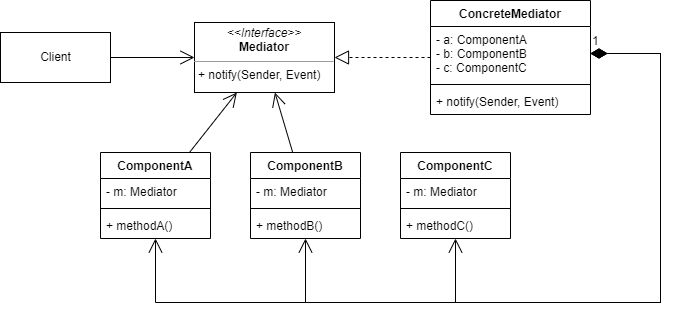

The diagram above was exported from draw.io. Its source (the exported page's mxGraphModel, read from the mxfile embedded in the PNG):
<mxGraphModel dx="1422" dy="794" grid="1" gridSize="10" guides="1" tooltips="1" connect="1" arrows="1" fold="1" page="1" pageScale="1" pageWidth="827" pageHeight="1169" math="0" shadow="0">
  <root>
    <mxCell id="0" />
    <mxCell id="1" parent="0" />
    <mxCell id="LE-hqyDrxilnAMdOD3gR-1" value="Client" style="html=1;" vertex="1" parent="1">
      <mxGeometry x="50" y="202" width="110" height="50" as="geometry" />
    </mxCell>
    <mxCell id="LE-hqyDrxilnAMdOD3gR-2" value="&lt;p style=&quot;margin: 0px ; margin-top: 4px ; text-align: center&quot;&gt;&lt;i&gt;&amp;lt;&amp;lt;Interface&amp;gt;&amp;gt;&lt;/i&gt;&lt;br&gt;&lt;b&gt;Mediator&lt;/b&gt;&lt;/p&gt;&lt;hr size=&quot;1&quot;&gt;&lt;p style=&quot;margin: 0px ; margin-left: 4px&quot;&gt;+ notify(Sender, Event)&lt;/p&gt;" style="verticalAlign=top;align=left;overflow=fill;fontSize=12;fontFamily=Helvetica;html=1;" vertex="1" parent="1">
      <mxGeometry x="244" y="192" width="140" height="70" as="geometry" />
    </mxCell>
    <mxCell id="LE-hqyDrxilnAMdOD3gR-3" value="ConcreteMediator" style="swimlane;fontStyle=1;align=center;verticalAlign=top;childLayout=stackLayout;horizontal=1;startSize=26;horizontalStack=0;resizeParent=1;resizeParentMax=0;resizeLast=0;collapsible=1;marginBottom=0;" vertex="1" parent="1">
      <mxGeometry x="480" y="170" width="160" height="114" as="geometry" />
    </mxCell>
    <mxCell id="LE-hqyDrxilnAMdOD3gR-4" value="- a: ComponentA&#10;- b: ComponentB&#10;- c: ComponentC" style="text;strokeColor=none;fillColor=none;align=left;verticalAlign=top;spacingLeft=4;spacingRight=4;overflow=hidden;rotatable=0;points=[[0,0.5],[1,0.5]];portConstraint=eastwest;" vertex="1" parent="LE-hqyDrxilnAMdOD3gR-3">
      <mxGeometry y="26" width="160" height="54" as="geometry" />
    </mxCell>
    <mxCell id="LE-hqyDrxilnAMdOD3gR-5" value="" style="line;strokeWidth=1;fillColor=none;align=left;verticalAlign=middle;spacingTop=-1;spacingLeft=3;spacingRight=3;rotatable=0;labelPosition=right;points=[];portConstraint=eastwest;" vertex="1" parent="LE-hqyDrxilnAMdOD3gR-3">
      <mxGeometry y="80" width="160" height="8" as="geometry" />
    </mxCell>
    <mxCell id="LE-hqyDrxilnAMdOD3gR-6" value="+ notify(Sender, Event)" style="text;strokeColor=none;fillColor=none;align=left;verticalAlign=top;spacingLeft=4;spacingRight=4;overflow=hidden;rotatable=0;points=[[0,0.5],[1,0.5]];portConstraint=eastwest;" vertex="1" parent="LE-hqyDrxilnAMdOD3gR-3">
      <mxGeometry y="88" width="160" height="26" as="geometry" />
    </mxCell>
    <mxCell id="LE-hqyDrxilnAMdOD3gR-7" value="ComponentA" style="swimlane;fontStyle=1;align=center;verticalAlign=top;childLayout=stackLayout;horizontal=1;startSize=26;horizontalStack=0;resizeParent=1;resizeParentMax=0;resizeLast=0;collapsible=1;marginBottom=0;" vertex="1" parent="1">
      <mxGeometry x="150" y="322" width="110" height="86" as="geometry" />
    </mxCell>
    <mxCell id="LE-hqyDrxilnAMdOD3gR-8" value="- m: Mediator" style="text;strokeColor=none;fillColor=none;align=left;verticalAlign=top;spacingLeft=4;spacingRight=4;overflow=hidden;rotatable=0;points=[[0,0.5],[1,0.5]];portConstraint=eastwest;" vertex="1" parent="LE-hqyDrxilnAMdOD3gR-7">
      <mxGeometry y="26" width="110" height="26" as="geometry" />
    </mxCell>
    <mxCell id="LE-hqyDrxilnAMdOD3gR-9" value="" style="line;strokeWidth=1;fillColor=none;align=left;verticalAlign=middle;spacingTop=-1;spacingLeft=3;spacingRight=3;rotatable=0;labelPosition=right;points=[];portConstraint=eastwest;" vertex="1" parent="LE-hqyDrxilnAMdOD3gR-7">
      <mxGeometry y="52" width="110" height="8" as="geometry" />
    </mxCell>
    <mxCell id="LE-hqyDrxilnAMdOD3gR-10" value="+ methodA()" style="text;strokeColor=none;fillColor=none;align=left;verticalAlign=top;spacingLeft=4;spacingRight=4;overflow=hidden;rotatable=0;points=[[0,0.5],[1,0.5]];portConstraint=eastwest;" vertex="1" parent="LE-hqyDrxilnAMdOD3gR-7">
      <mxGeometry y="60" width="110" height="26" as="geometry" />
    </mxCell>
    <mxCell id="LE-hqyDrxilnAMdOD3gR-12" value="ComponentB" style="swimlane;fontStyle=1;align=center;verticalAlign=top;childLayout=stackLayout;horizontal=1;startSize=26;horizontalStack=0;resizeParent=1;resizeParentMax=0;resizeLast=0;collapsible=1;marginBottom=0;" vertex="1" parent="1">
      <mxGeometry x="300" y="322" width="110" height="86" as="geometry" />
    </mxCell>
    <mxCell id="LE-hqyDrxilnAMdOD3gR-13" value="- m: Mediator" style="text;strokeColor=none;fillColor=none;align=left;verticalAlign=top;spacingLeft=4;spacingRight=4;overflow=hidden;rotatable=0;points=[[0,0.5],[1,0.5]];portConstraint=eastwest;" vertex="1" parent="LE-hqyDrxilnAMdOD3gR-12">
      <mxGeometry y="26" width="110" height="26" as="geometry" />
    </mxCell>
    <mxCell id="LE-hqyDrxilnAMdOD3gR-14" value="" style="line;strokeWidth=1;fillColor=none;align=left;verticalAlign=middle;spacingTop=-1;spacingLeft=3;spacingRight=3;rotatable=0;labelPosition=right;points=[];portConstraint=eastwest;" vertex="1" parent="LE-hqyDrxilnAMdOD3gR-12">
      <mxGeometry y="52" width="110" height="8" as="geometry" />
    </mxCell>
    <mxCell id="LE-hqyDrxilnAMdOD3gR-15" value="+ methodB()" style="text;strokeColor=none;fillColor=none;align=left;verticalAlign=top;spacingLeft=4;spacingRight=4;overflow=hidden;rotatable=0;points=[[0,0.5],[1,0.5]];portConstraint=eastwest;" vertex="1" parent="LE-hqyDrxilnAMdOD3gR-12">
      <mxGeometry y="60" width="110" height="26" as="geometry" />
    </mxCell>
    <mxCell id="LE-hqyDrxilnAMdOD3gR-16" value="ComponentC" style="swimlane;fontStyle=1;align=center;verticalAlign=top;childLayout=stackLayout;horizontal=1;startSize=26;horizontalStack=0;resizeParent=1;resizeParentMax=0;resizeLast=0;collapsible=1;marginBottom=0;" vertex="1" parent="1">
      <mxGeometry x="450" y="322" width="110" height="86" as="geometry" />
    </mxCell>
    <mxCell id="LE-hqyDrxilnAMdOD3gR-17" value="- m: Mediator" style="text;strokeColor=none;fillColor=none;align=left;verticalAlign=top;spacingLeft=4;spacingRight=4;overflow=hidden;rotatable=0;points=[[0,0.5],[1,0.5]];portConstraint=eastwest;" vertex="1" parent="LE-hqyDrxilnAMdOD3gR-16">
      <mxGeometry y="26" width="110" height="26" as="geometry" />
    </mxCell>
    <mxCell id="LE-hqyDrxilnAMdOD3gR-18" value="" style="line;strokeWidth=1;fillColor=none;align=left;verticalAlign=middle;spacingTop=-1;spacingLeft=3;spacingRight=3;rotatable=0;labelPosition=right;points=[];portConstraint=eastwest;" vertex="1" parent="LE-hqyDrxilnAMdOD3gR-16">
      <mxGeometry y="52" width="110" height="8" as="geometry" />
    </mxCell>
    <mxCell id="LE-hqyDrxilnAMdOD3gR-19" value="+ methodC()" style="text;strokeColor=none;fillColor=none;align=left;verticalAlign=top;spacingLeft=4;spacingRight=4;overflow=hidden;rotatable=0;points=[[0,0.5],[1,0.5]];portConstraint=eastwest;" vertex="1" parent="LE-hqyDrxilnAMdOD3gR-16">
      <mxGeometry y="60" width="110" height="26" as="geometry" />
    </mxCell>
    <mxCell id="LE-hqyDrxilnAMdOD3gR-24" value="" style="endArrow=block;dashed=1;endFill=0;endSize=12;html=1;rounded=0;" edge="1" parent="1" source="LE-hqyDrxilnAMdOD3gR-3" target="LE-hqyDrxilnAMdOD3gR-2">
      <mxGeometry width="160" relative="1" as="geometry">
        <mxPoint x="300" y="552" as="sourcePoint" />
        <mxPoint x="460" y="552" as="targetPoint" />
      </mxGeometry>
    </mxCell>
    <mxCell id="LE-hqyDrxilnAMdOD3gR-25" value="" style="endArrow=open;endFill=1;endSize=12;html=1;rounded=0;" edge="1" parent="1" source="LE-hqyDrxilnAMdOD3gR-1" target="LE-hqyDrxilnAMdOD3gR-2">
      <mxGeometry width="160" relative="1" as="geometry">
        <mxPoint x="300" y="552" as="sourcePoint" />
        <mxPoint x="460" y="552" as="targetPoint" />
      </mxGeometry>
    </mxCell>
    <mxCell id="LE-hqyDrxilnAMdOD3gR-26" value="" style="endArrow=open;endFill=1;endSize=12;html=1;rounded=0;" edge="1" parent="1" source="LE-hqyDrxilnAMdOD3gR-7" target="LE-hqyDrxilnAMdOD3gR-2">
      <mxGeometry width="160" relative="1" as="geometry">
        <mxPoint x="140" y="472" as="sourcePoint" />
        <mxPoint x="300" y="472" as="targetPoint" />
      </mxGeometry>
    </mxCell>
    <mxCell id="LE-hqyDrxilnAMdOD3gR-30" value="" style="endArrow=open;endFill=1;endSize=12;html=1;rounded=0;" edge="1" parent="1" source="LE-hqyDrxilnAMdOD3gR-12" target="LE-hqyDrxilnAMdOD3gR-2">
      <mxGeometry width="160" relative="1" as="geometry">
        <mxPoint x="350" y="472" as="sourcePoint" />
        <mxPoint x="510" y="472" as="targetPoint" />
      </mxGeometry>
    </mxCell>
    <mxCell id="LE-hqyDrxilnAMdOD3gR-32" value="1" style="endArrow=open;html=1;endSize=12;startArrow=diamondThin;startSize=14;startFill=1;edgeStyle=orthogonalEdgeStyle;align=left;verticalAlign=bottom;rounded=0;exitX=1;exitY=0.5;exitDx=0;exitDy=0;" edge="1" parent="1" source="LE-hqyDrxilnAMdOD3gR-4" target="LE-hqyDrxilnAMdOD3gR-7">
      <mxGeometry x="-1" y="3" relative="1" as="geometry">
        <mxPoint x="710" y="227" as="sourcePoint" />
        <mxPoint x="840" y="402" as="targetPoint" />
        <Array as="points">
          <mxPoint x="710" y="223" />
          <mxPoint x="710" y="472" />
          <mxPoint x="205" y="472" />
        </Array>
      </mxGeometry>
    </mxCell>
    <mxCell id="LE-hqyDrxilnAMdOD3gR-33" value="1" style="endArrow=open;html=1;endSize=12;startArrow=diamondThin;startSize=14;startFill=1;edgeStyle=orthogonalEdgeStyle;align=left;verticalAlign=bottom;rounded=0;exitX=1;exitY=0.5;exitDx=0;exitDy=0;" edge="1" parent="1" source="LE-hqyDrxilnAMdOD3gR-4" target="LE-hqyDrxilnAMdOD3gR-12">
      <mxGeometry x="-1" y="3" relative="1" as="geometry">
        <mxPoint x="270" y="532" as="sourcePoint" />
        <mxPoint x="430" y="532" as="targetPoint" />
        <Array as="points">
          <mxPoint x="710" y="223" />
          <mxPoint x="710" y="472" />
          <mxPoint x="355" y="472" />
        </Array>
      </mxGeometry>
    </mxCell>
    <mxCell id="LE-hqyDrxilnAMdOD3gR-34" value="1" style="endArrow=open;html=1;endSize=12;startArrow=diamondThin;startSize=14;startFill=1;edgeStyle=orthogonalEdgeStyle;align=left;verticalAlign=bottom;rounded=0;exitX=1;exitY=0.5;exitDx=0;exitDy=0;" edge="1" parent="1" source="LE-hqyDrxilnAMdOD3gR-4" target="LE-hqyDrxilnAMdOD3gR-16">
      <mxGeometry x="-1" y="3" relative="1" as="geometry">
        <mxPoint x="470" y="552" as="sourcePoint" />
        <mxPoint x="630" y="552" as="targetPoint" />
        <Array as="points">
          <mxPoint x="710" y="223" />
          <mxPoint x="710" y="472" />
          <mxPoint x="505" y="472" />
        </Array>
      </mxGeometry>
    </mxCell>
  </root>
</mxGraphModel>